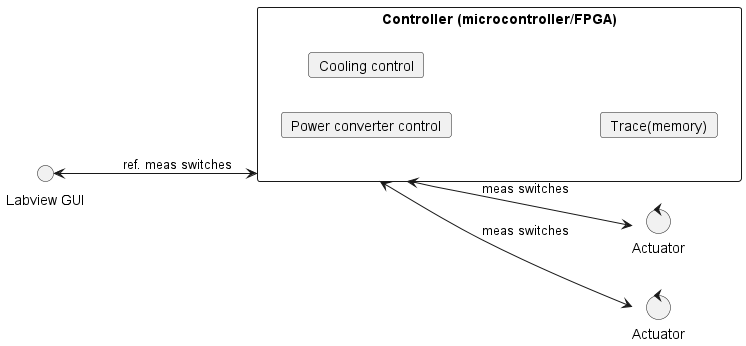

The diagram above was rendered by PlantUML. Its source (embedded in the PNG):
@startuml

left to right direction
skinparam packageStyle rectangle

rectangle "Controller (microcontroller/FPGA)" {

    card "Power converter control" as A
    card "Cooling control" as B
    card "Trace(memory)" as C
}
() "Labview GUI" <--> "Controller (microcontroller/FPGA)" : ref. meas switches
control "Actuator" as D
control "Actuator" as G
"Controller (microcontroller/FPGA)" <--> D : meas switches
"Controller (microcontroller/FPGA)" <--> G : meas switches
@enduml